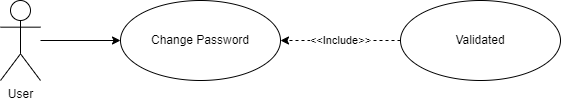

The diagram above was exported from draw.io. Its source (the exported page's mxGraphModel, read from the mxfile embedded in the PNG):
<mxGraphModel dx="1182" dy="774" grid="1" gridSize="10" guides="1" tooltips="1" connect="1" arrows="1" fold="1" page="1" pageScale="1" pageWidth="850" pageHeight="1100" math="0" shadow="0">
  <root>
    <mxCell id="0" />
    <mxCell id="1" parent="0" />
    <mxCell id="2nNdah-uZA1cZNwd1W3t-5" style="edgeStyle=orthogonalEdgeStyle;rounded=0;orthogonalLoop=1;jettySize=auto;html=1;" edge="1" parent="1" source="2nNdah-uZA1cZNwd1W3t-1" target="2nNdah-uZA1cZNwd1W3t-3">
      <mxGeometry relative="1" as="geometry" />
    </mxCell>
    <mxCell id="2nNdah-uZA1cZNwd1W3t-1" value="User" style="shape=umlActor;verticalLabelPosition=bottom;verticalAlign=top;html=1;outlineConnect=0;" vertex="1" parent="1">
      <mxGeometry x="160" y="360" width="40" height="80" as="geometry" />
    </mxCell>
    <mxCell id="2nNdah-uZA1cZNwd1W3t-3" value="Change Password" style="ellipse;whiteSpace=wrap;html=1;" vertex="1" parent="1">
      <mxGeometry x="280" y="360" width="160" height="80" as="geometry" />
    </mxCell>
    <mxCell id="2nNdah-uZA1cZNwd1W3t-6" value="&amp;lt;&amp;lt;Include&amp;gt;&amp;gt;" style="edgeStyle=orthogonalEdgeStyle;rounded=0;orthogonalLoop=1;jettySize=auto;html=1;dashed=1;" edge="1" parent="1" source="2nNdah-uZA1cZNwd1W3t-4" target="2nNdah-uZA1cZNwd1W3t-3">
      <mxGeometry relative="1" as="geometry" />
    </mxCell>
    <mxCell id="2nNdah-uZA1cZNwd1W3t-4" value="Validated" style="ellipse;whiteSpace=wrap;html=1;" vertex="1" parent="1">
      <mxGeometry x="560" y="360" width="160" height="80" as="geometry" />
    </mxCell>
  </root>
</mxGraphModel>